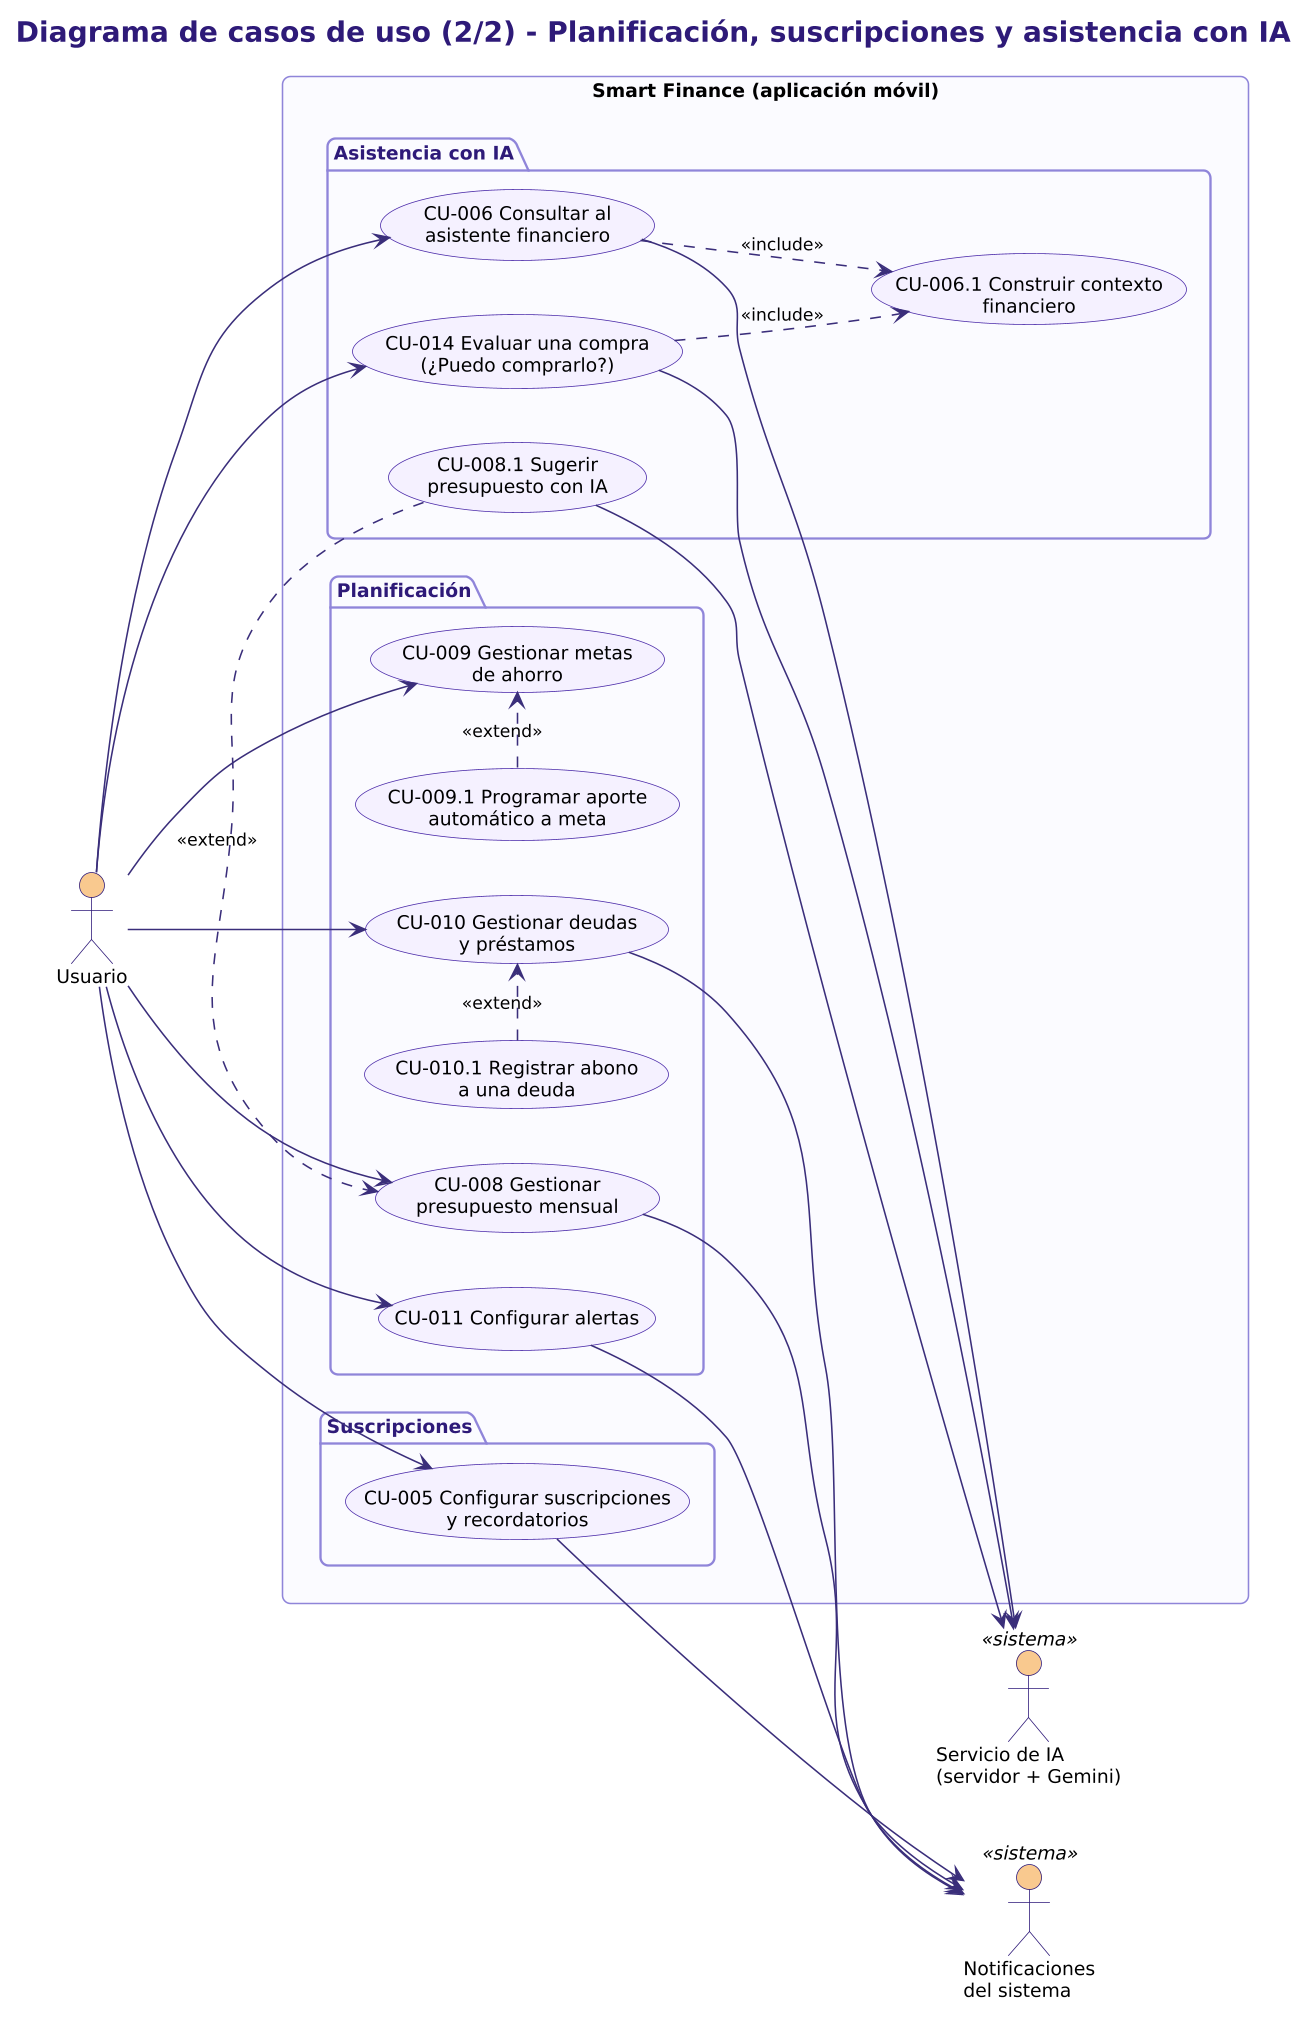

The diagram above was rendered by PlantUML. Its source (embedded in the PNG):
@startuml 01b_casos_de_uso_parte2
!include _estilo.iuml
title Diagrama de casos de uso (2/2) - Planificación, suscripciones y asistencia con IA
left to right direction
actor "Usuario" as U
actor "Servicio de IA\n(servidor + Gemini)" as IA <<sistema>>
actor "Notificaciones\ndel sistema" as NOT <<sistema>>
rectangle "Smart Finance (aplicación móvil)" {
  package "Planificación" {
    usecase "CU-008 Gestionar\npresupuesto mensual" as CU8
    usecase "CU-009 Gestionar metas\nde ahorro" as CU9
    usecase "CU-009.1 Programar aporte\nautomático a meta" as AUT
    usecase "CU-010 Gestionar deudas\ny préstamos" as CU10
    usecase "CU-010.1 Registrar abono\na una deuda" as ABO
    usecase "CU-011 Configurar alertas" as CU11
  }
  package "Suscripciones" {
    usecase "CU-005 Configurar suscripciones\ny recordatorios" as CU5
  }
  package "Asistencia con IA" {
    usecase "CU-006 Consultar al\nasistente financiero" as CU6
    usecase "CU-014 Evaluar una compra\n(¿Puedo comprarlo?)" as CU14
    usecase "CU-008.1 Sugerir\npresupuesto con IA" as SUG
    usecase "CU-006.1 Construir contexto\nfinanciero" as CTX
  }
}
U --> CU8
U --> CU9
U --> CU10
U --> CU11
U --> CU5
U --> CU6
U --> CU14
AUT .> CU9 : <<extend>>
ABO .> CU10 : <<extend>>
SUG .> CU8 : <<extend>>
CU6 ..> CTX : <<include>>
CU14 ..> CTX : <<include>>
CU6 --> IA
CU14 --> IA
SUG --> IA
CU5 --> NOT
CU11 --> NOT
CU8 --> NOT
CU10 --> NOT
@enduml